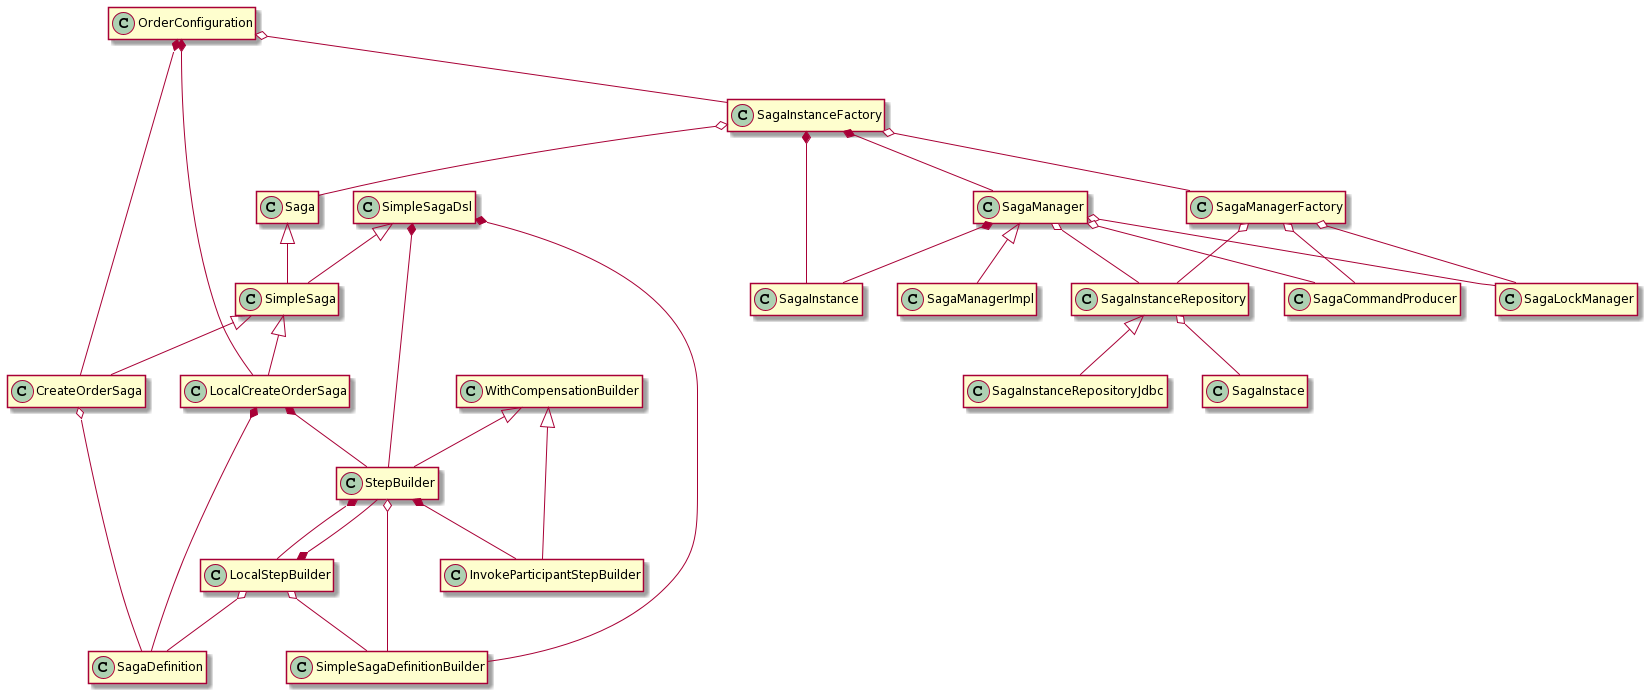

The diagram above was rendered by PlantUML. Its source (embedded in the PNG):
@startuml
hide empty members
OrderConfiguration *-- CreateOrderSaga
OrderConfiguration *-- LocalCreateOrderSaga
OrderConfiguration o-- SagaInstanceFactory

SagaInstanceFactory o-- SagaManagerFactory
SagaInstanceFactory *-- SagaManager
SagaInstanceFactory *-- SagaInstance
SagaInstanceFactory o-- Saga

SagaManagerFactory o-- SagaLockManager
SagaManagerFactory o-- SagaInstanceRepository
SagaManagerFactory o-- SagaCommandProducer

SagaManager o-- SagaLockManager
SagaManager o-- SagaInstanceRepository
SagaManager o-- SagaCommandProducer

SagaInstanceRepository o-- SagaInstace
SagaInstanceRepository <|-- SagaInstanceRepositoryJdbc

SagaManager *-- SagaInstance
SagaManager <|-- SagaManagerImpl

CreateOrderSaga o-- SagaDefinition
SimpleSaga <|-- LocalCreateOrderSaga

LocalCreateOrderSaga *-- StepBuilder
LocalCreateOrderSaga *-- SagaDefinition

SimpleSaga <|-- CreateOrderSaga
Saga <|-- SimpleSaga
SimpleSagaDsl <|-- SimpleSaga

SimpleSagaDsl *-- StepBuilder
SimpleSagaDsl *-- SimpleSagaDefinitionBuilder
StepBuilder o-- SimpleSagaDefinitionBuilder
StepBuilder *-- InvokeParticipantStepBuilder
StepBuilder *-- LocalStepBuilder
LocalStepBuilder o-- SimpleSagaDefinitionBuilder
LocalStepBuilder *-- StepBuilder
LocalStepBuilder o-- SagaDefinition
WithCompensationBuilder <|-- StepBuilder
WithCompensationBuilder <|-- InvokeParticipantStepBuilder
@enduml